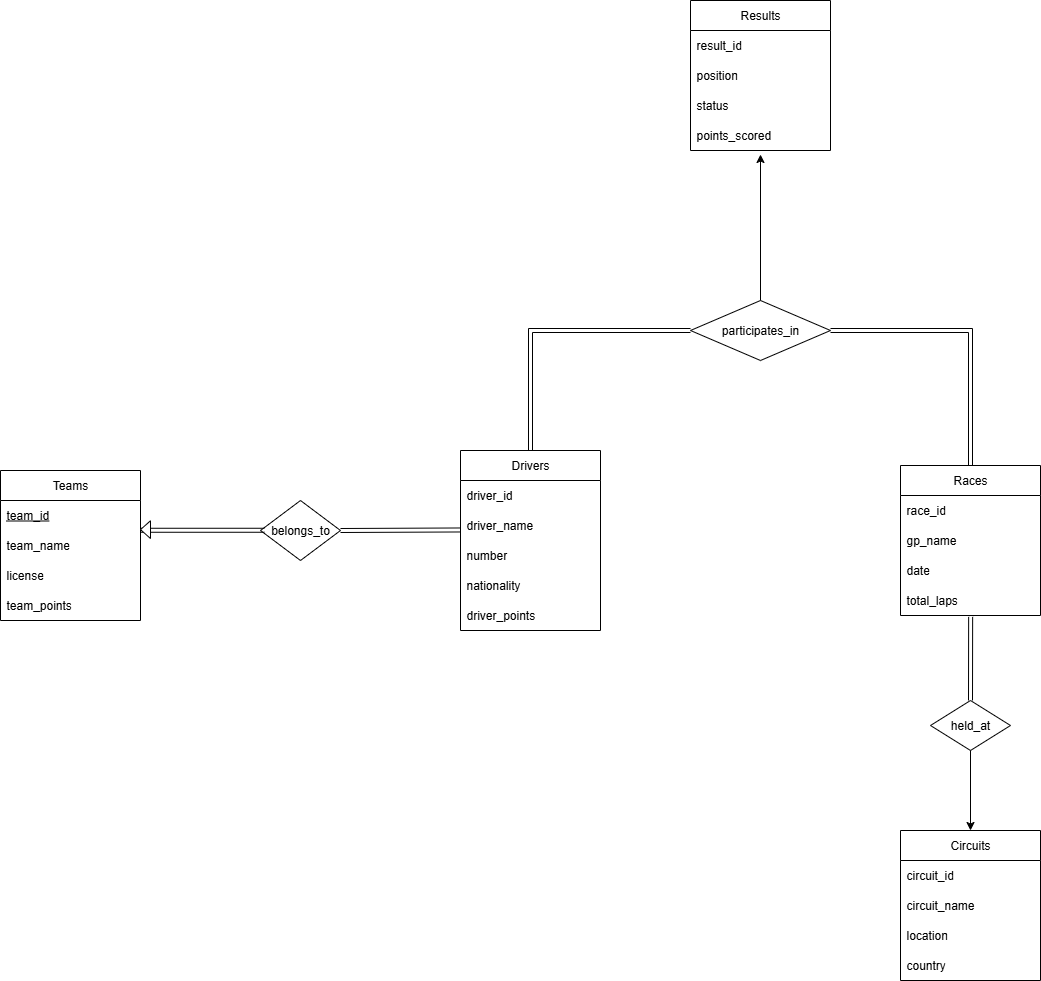

The diagram above was exported from draw.io. Its source (the exported page's mxGraphModel, read from the mxfile embedded in the PNG):
<mxGraphModel dx="3270" dy="2107" grid="1" gridSize="10" guides="1" tooltips="1" connect="1" arrows="1" fold="1" page="1" pageScale="1" pageWidth="850" pageHeight="1100" math="0" shadow="0" extFonts="Permanent Marker^https://fonts.googleapis.com/css?family=Permanent+Marker">
  <root>
    <mxCell id="0" />
    <mxCell id="1" parent="0" />
    <mxCell id="qU0P5IktFb5f_37iUNP4-1" value="Teams" style="swimlane;fontStyle=0;childLayout=stackLayout;horizontal=1;startSize=30;horizontalStack=0;resizeParent=1;resizeParentMax=0;resizeLast=0;collapsible=1;marginBottom=0;whiteSpace=wrap;html=1;" vertex="1" parent="1">
      <mxGeometry x="-220" y="190" width="140" height="150" as="geometry" />
    </mxCell>
    <mxCell id="qU0P5IktFb5f_37iUNP4-2" value="&lt;u&gt;team_id&lt;/u&gt;" style="text;strokeColor=none;fillColor=none;align=left;verticalAlign=middle;spacingLeft=4;spacingRight=4;overflow=hidden;points=[[0,0.5],[1,0.5]];portConstraint=eastwest;rotatable=0;whiteSpace=wrap;html=1;" vertex="1" parent="qU0P5IktFb5f_37iUNP4-1">
      <mxGeometry y="30" width="140" height="30" as="geometry" />
    </mxCell>
    <mxCell id="qU0P5IktFb5f_37iUNP4-3" value="team_name" style="text;strokeColor=none;fillColor=none;align=left;verticalAlign=middle;spacingLeft=4;spacingRight=4;overflow=hidden;points=[[0,0.5],[1,0.5]];portConstraint=eastwest;rotatable=0;whiteSpace=wrap;html=1;" vertex="1" parent="qU0P5IktFb5f_37iUNP4-1">
      <mxGeometry y="60" width="140" height="30" as="geometry" />
    </mxCell>
    <mxCell id="qU0P5IktFb5f_37iUNP4-4" value="license" style="text;strokeColor=none;fillColor=none;align=left;verticalAlign=middle;spacingLeft=4;spacingRight=4;overflow=hidden;points=[[0,0.5],[1,0.5]];portConstraint=eastwest;rotatable=0;whiteSpace=wrap;html=1;" vertex="1" parent="qU0P5IktFb5f_37iUNP4-1">
      <mxGeometry y="90" width="140" height="30" as="geometry" />
    </mxCell>
    <mxCell id="qU0P5IktFb5f_37iUNP4-30" value="&lt;span style=&quot;background-color: transparent; color: light-dark(rgb(0, 0, 0), rgb(255, 255, 255));&quot;&gt;team_points&lt;/span&gt;" style="text;strokeColor=none;fillColor=none;align=left;verticalAlign=middle;spacingLeft=4;spacingRight=4;overflow=hidden;points=[[0,0.5],[1,0.5]];portConstraint=eastwest;rotatable=0;whiteSpace=wrap;html=1;" vertex="1" parent="qU0P5IktFb5f_37iUNP4-1">
      <mxGeometry y="120" width="140" height="30" as="geometry" />
    </mxCell>
    <mxCell id="qU0P5IktFb5f_37iUNP4-6" value="Drivers" style="swimlane;fontStyle=0;childLayout=stackLayout;horizontal=1;startSize=30;horizontalStack=0;resizeParent=1;resizeParentMax=0;resizeLast=0;collapsible=1;marginBottom=0;whiteSpace=wrap;html=1;" vertex="1" parent="1">
      <mxGeometry x="240" y="170" width="140" height="180" as="geometry" />
    </mxCell>
    <mxCell id="qU0P5IktFb5f_37iUNP4-7" value="driver_id" style="text;strokeColor=none;fillColor=none;align=left;verticalAlign=middle;spacingLeft=4;spacingRight=4;overflow=hidden;points=[[0,0.5],[1,0.5]];portConstraint=eastwest;rotatable=0;whiteSpace=wrap;html=1;" vertex="1" parent="qU0P5IktFb5f_37iUNP4-6">
      <mxGeometry y="30" width="140" height="30" as="geometry" />
    </mxCell>
    <mxCell id="qU0P5IktFb5f_37iUNP4-8" value="driver_name" style="text;strokeColor=none;fillColor=none;align=left;verticalAlign=middle;spacingLeft=4;spacingRight=4;overflow=hidden;points=[[0,0.5],[1,0.5]];portConstraint=eastwest;rotatable=0;whiteSpace=wrap;html=1;" vertex="1" parent="qU0P5IktFb5f_37iUNP4-6">
      <mxGeometry y="60" width="140" height="30" as="geometry" />
    </mxCell>
    <mxCell id="qU0P5IktFb5f_37iUNP4-9" value="number" style="text;strokeColor=none;fillColor=none;align=left;verticalAlign=middle;spacingLeft=4;spacingRight=4;overflow=hidden;points=[[0,0.5],[1,0.5]];portConstraint=eastwest;rotatable=0;whiteSpace=wrap;html=1;" vertex="1" parent="qU0P5IktFb5f_37iUNP4-6">
      <mxGeometry y="90" width="140" height="30" as="geometry" />
    </mxCell>
    <mxCell id="qU0P5IktFb5f_37iUNP4-11" value="&lt;span style=&quot;background-color: transparent; color: light-dark(rgb(0, 0, 0), rgb(255, 255, 255));&quot;&gt;nationality&lt;/span&gt;" style="text;strokeColor=none;fillColor=none;align=left;verticalAlign=middle;spacingLeft=4;spacingRight=4;overflow=hidden;points=[[0,0.5],[1,0.5]];portConstraint=eastwest;rotatable=0;whiteSpace=wrap;html=1;" vertex="1" parent="qU0P5IktFb5f_37iUNP4-6">
      <mxGeometry y="120" width="140" height="30" as="geometry" />
    </mxCell>
    <mxCell id="qU0P5IktFb5f_37iUNP4-29" value="driver_points" style="text;strokeColor=none;fillColor=none;align=left;verticalAlign=middle;spacingLeft=4;spacingRight=4;overflow=hidden;points=[[0,0.5],[1,0.5]];portConstraint=eastwest;rotatable=0;whiteSpace=wrap;html=1;" vertex="1" parent="qU0P5IktFb5f_37iUNP4-6">
      <mxGeometry y="150" width="140" height="30" as="geometry" />
    </mxCell>
    <mxCell id="qU0P5IktFb5f_37iUNP4-12" value="Races" style="swimlane;fontStyle=0;childLayout=stackLayout;horizontal=1;startSize=30;horizontalStack=0;resizeParent=1;resizeParentMax=0;resizeLast=0;collapsible=1;marginBottom=0;whiteSpace=wrap;html=1;" vertex="1" parent="1">
      <mxGeometry x="680" y="185" width="140" height="150" as="geometry" />
    </mxCell>
    <mxCell id="qU0P5IktFb5f_37iUNP4-14" value="race_id" style="text;strokeColor=none;fillColor=none;align=left;verticalAlign=middle;spacingLeft=4;spacingRight=4;overflow=hidden;points=[[0,0.5],[1,0.5]];portConstraint=eastwest;rotatable=0;whiteSpace=wrap;html=1;" vertex="1" parent="qU0P5IktFb5f_37iUNP4-12">
      <mxGeometry y="30" width="140" height="30" as="geometry" />
    </mxCell>
    <mxCell id="qU0P5IktFb5f_37iUNP4-13" value="gp_name" style="text;strokeColor=none;fillColor=none;align=left;verticalAlign=middle;spacingLeft=4;spacingRight=4;overflow=hidden;points=[[0,0.5],[1,0.5]];portConstraint=eastwest;rotatable=0;whiteSpace=wrap;html=1;" vertex="1" parent="qU0P5IktFb5f_37iUNP4-12">
      <mxGeometry y="60" width="140" height="30" as="geometry" />
    </mxCell>
    <mxCell id="qU0P5IktFb5f_37iUNP4-15" value="date" style="text;strokeColor=none;fillColor=none;align=left;verticalAlign=middle;spacingLeft=4;spacingRight=4;overflow=hidden;points=[[0,0.5],[1,0.5]];portConstraint=eastwest;rotatable=0;whiteSpace=wrap;html=1;" vertex="1" parent="qU0P5IktFb5f_37iUNP4-12">
      <mxGeometry y="90" width="140" height="30" as="geometry" />
    </mxCell>
    <mxCell id="qU0P5IktFb5f_37iUNP4-17" value="total_laps" style="text;strokeColor=none;fillColor=none;align=left;verticalAlign=middle;spacingLeft=4;spacingRight=4;overflow=hidden;points=[[0,0.5],[1,0.5]];portConstraint=eastwest;rotatable=0;whiteSpace=wrap;html=1;" vertex="1" parent="qU0P5IktFb5f_37iUNP4-12">
      <mxGeometry y="120" width="140" height="30" as="geometry" />
    </mxCell>
    <mxCell id="qU0P5IktFb5f_37iUNP4-18" value="Circuits" style="swimlane;fontStyle=0;childLayout=stackLayout;horizontal=1;startSize=30;horizontalStack=0;resizeParent=1;resizeParentMax=0;resizeLast=0;collapsible=1;marginBottom=0;whiteSpace=wrap;html=1;" vertex="1" parent="1">
      <mxGeometry x="680" y="550" width="140" height="150" as="geometry" />
    </mxCell>
    <mxCell id="qU0P5IktFb5f_37iUNP4-19" value="circuit_id" style="text;strokeColor=none;fillColor=none;align=left;verticalAlign=middle;spacingLeft=4;spacingRight=4;overflow=hidden;points=[[0,0.5],[1,0.5]];portConstraint=eastwest;rotatable=0;whiteSpace=wrap;html=1;" vertex="1" parent="qU0P5IktFb5f_37iUNP4-18">
      <mxGeometry y="30" width="140" height="30" as="geometry" />
    </mxCell>
    <mxCell id="qU0P5IktFb5f_37iUNP4-20" value="circuit_name" style="text;strokeColor=none;fillColor=none;align=left;verticalAlign=middle;spacingLeft=4;spacingRight=4;overflow=hidden;points=[[0,0.5],[1,0.5]];portConstraint=eastwest;rotatable=0;whiteSpace=wrap;html=1;" vertex="1" parent="qU0P5IktFb5f_37iUNP4-18">
      <mxGeometry y="60" width="140" height="30" as="geometry" />
    </mxCell>
    <mxCell id="qU0P5IktFb5f_37iUNP4-21" value="location" style="text;strokeColor=none;fillColor=none;align=left;verticalAlign=middle;spacingLeft=4;spacingRight=4;overflow=hidden;points=[[0,0.5],[1,0.5]];portConstraint=eastwest;rotatable=0;whiteSpace=wrap;html=1;" vertex="1" parent="qU0P5IktFb5f_37iUNP4-18">
      <mxGeometry y="90" width="140" height="30" as="geometry" />
    </mxCell>
    <mxCell id="qU0P5IktFb5f_37iUNP4-22" value="&lt;span style=&quot;background-color: transparent; color: light-dark(rgb(0, 0, 0), rgb(255, 255, 255));&quot;&gt;country&lt;/span&gt;" style="text;strokeColor=none;fillColor=none;align=left;verticalAlign=middle;spacingLeft=4;spacingRight=4;overflow=hidden;points=[[0,0.5],[1,0.5]];portConstraint=eastwest;rotatable=0;whiteSpace=wrap;html=1;" vertex="1" parent="qU0P5IktFb5f_37iUNP4-18">
      <mxGeometry y="120" width="140" height="30" as="geometry" />
    </mxCell>
    <mxCell id="qU0P5IktFb5f_37iUNP4-24" value="Results" style="swimlane;fontStyle=0;childLayout=stackLayout;horizontal=1;startSize=30;horizontalStack=0;resizeParent=1;resizeParentMax=0;resizeLast=0;collapsible=1;marginBottom=0;whiteSpace=wrap;html=1;" vertex="1" parent="1">
      <mxGeometry x="470" y="-280" width="140" height="150" as="geometry" />
    </mxCell>
    <mxCell id="qU0P5IktFb5f_37iUNP4-25" value="result_id" style="text;strokeColor=none;fillColor=none;align=left;verticalAlign=middle;spacingLeft=4;spacingRight=4;overflow=hidden;points=[[0,0.5],[1,0.5]];portConstraint=eastwest;rotatable=0;whiteSpace=wrap;html=1;" vertex="1" parent="qU0P5IktFb5f_37iUNP4-24">
      <mxGeometry y="30" width="140" height="30" as="geometry" />
    </mxCell>
    <mxCell id="qU0P5IktFb5f_37iUNP4-26" value="position" style="text;strokeColor=none;fillColor=none;align=left;verticalAlign=middle;spacingLeft=4;spacingRight=4;overflow=hidden;points=[[0,0.5],[1,0.5]];portConstraint=eastwest;rotatable=0;whiteSpace=wrap;html=1;" vertex="1" parent="qU0P5IktFb5f_37iUNP4-24">
      <mxGeometry y="60" width="140" height="30" as="geometry" />
    </mxCell>
    <mxCell id="qU0P5IktFb5f_37iUNP4-27" value="status" style="text;strokeColor=none;fillColor=none;align=left;verticalAlign=middle;spacingLeft=4;spacingRight=4;overflow=hidden;points=[[0,0.5],[1,0.5]];portConstraint=eastwest;rotatable=0;whiteSpace=wrap;html=1;" vertex="1" parent="qU0P5IktFb5f_37iUNP4-24">
      <mxGeometry y="90" width="140" height="30" as="geometry" />
    </mxCell>
    <mxCell id="qU0P5IktFb5f_37iUNP4-28" value="&lt;span style=&quot;background-color: transparent; color: light-dark(rgb(0, 0, 0), rgb(255, 255, 255));&quot;&gt;points_scored&lt;/span&gt;" style="text;strokeColor=none;fillColor=none;align=left;verticalAlign=middle;spacingLeft=4;spacingRight=4;overflow=hidden;points=[[0,0.5],[1,0.5]];portConstraint=eastwest;rotatable=0;whiteSpace=wrap;html=1;" vertex="1" parent="qU0P5IktFb5f_37iUNP4-24">
      <mxGeometry y="120" width="140" height="30" as="geometry" />
    </mxCell>
    <mxCell id="qU0P5IktFb5f_37iUNP4-33" value="belongs_to" style="rhombus;whiteSpace=wrap;html=1;" vertex="1" parent="1">
      <mxGeometry x="40" y="220" width="80" height="60" as="geometry" />
    </mxCell>
    <mxCell id="qU0P5IktFb5f_37iUNP4-36" value="participates_in" style="rhombus;whiteSpace=wrap;html=1;" vertex="1" parent="1">
      <mxGeometry x="470" y="20" width="140" height="60" as="geometry" />
    </mxCell>
    <mxCell id="qU0P5IktFb5f_37iUNP4-39" value="" style="endArrow=classic;html=1;rounded=0;exitX=0.5;exitY=0;exitDx=0;exitDy=0;" edge="1" parent="1" source="qU0P5IktFb5f_37iUNP4-36">
      <mxGeometry width="50" height="50" relative="1" as="geometry">
        <mxPoint x="510" y="-30" as="sourcePoint" />
        <mxPoint x="540" y="-126" as="targetPoint" />
      </mxGeometry>
    </mxCell>
    <mxCell id="qU0P5IktFb5f_37iUNP4-41" value="" style="shape=link;html=1;rounded=0;entryX=0.048;entryY=0.496;entryDx=0;entryDy=0;entryPerimeter=0;exitX=1;exitY=0.5;exitDx=0;exitDy=0;" edge="1" parent="1" source="qU0P5IktFb5f_37iUNP4-33">
      <mxGeometry width="100" relative="1" as="geometry">
        <mxPoint x="136" y="249.47" as="sourcePoint" />
        <mxPoint x="240" y="249.47" as="targetPoint" />
      </mxGeometry>
    </mxCell>
    <mxCell id="qU0P5IktFb5f_37iUNP4-32" value="" style="html=1;rounded=0;entryX=0.048;entryY=0.496;entryDx=0;entryDy=0;entryPerimeter=0;exitX=1.003;exitY=-0.008;exitDx=0;exitDy=0;exitPerimeter=0;shape=link;" edge="1" parent="1" source="qU0P5IktFb5f_37iUNP4-3" target="qU0P5IktFb5f_37iUNP4-33">
      <mxGeometry width="100" relative="1" as="geometry">
        <mxPoint x="-80" y="250" as="sourcePoint" />
        <mxPoint x="20" y="250" as="targetPoint" />
      </mxGeometry>
    </mxCell>
    <mxCell id="qU0P5IktFb5f_37iUNP4-42" value="" style="triangle;whiteSpace=wrap;html=1;rotation=-180;fillColor=light-dark(#FFFFFF,#FFFFFF);" vertex="1" parent="1">
      <mxGeometry x="-80" y="240.25" width="10" height="17.75" as="geometry" />
    </mxCell>
    <mxCell id="qU0P5IktFb5f_37iUNP4-47" value="held_at" style="rhombus;whiteSpace=wrap;html=1;" vertex="1" parent="1">
      <mxGeometry x="710" y="420" width="80" height="50" as="geometry" />
    </mxCell>
    <mxCell id="qU0P5IktFb5f_37iUNP4-48" value="" style="endArrow=classic;html=1;rounded=0;entryX=0.5;entryY=0;entryDx=0;entryDy=0;exitX=0.5;exitY=1;exitDx=0;exitDy=0;" edge="1" parent="1" source="qU0P5IktFb5f_37iUNP4-47" target="qU0P5IktFb5f_37iUNP4-18">
      <mxGeometry width="50" height="50" relative="1" as="geometry">
        <mxPoint x="720" y="530" as="sourcePoint" />
        <mxPoint x="770" y="480" as="targetPoint" />
      </mxGeometry>
    </mxCell>
    <mxCell id="qU0P5IktFb5f_37iUNP4-49" value="" style="shape=link;html=1;rounded=0;entryX=0.5;entryY=0;entryDx=0;entryDy=0;exitX=0.501;exitY=1.046;exitDx=0;exitDy=0;exitPerimeter=0;" edge="1" parent="1" source="qU0P5IktFb5f_37iUNP4-17" target="qU0P5IktFb5f_37iUNP4-47">
      <mxGeometry width="100" relative="1" as="geometry">
        <mxPoint x="750" y="330" as="sourcePoint" />
        <mxPoint x="800" y="370" as="targetPoint" />
      </mxGeometry>
    </mxCell>
    <mxCell id="qU0P5IktFb5f_37iUNP4-50" value="" style="shape=link;html=1;rounded=0;exitX=1;exitY=0.5;exitDx=0;exitDy=0;entryX=0.5;entryY=0;entryDx=0;entryDy=0;" edge="1" parent="1" source="qU0P5IktFb5f_37iUNP4-36" target="qU0P5IktFb5f_37iUNP4-12">
      <mxGeometry width="100" relative="1" as="geometry">
        <mxPoint x="630" y="50" as="sourcePoint" />
        <mxPoint x="750" y="180" as="targetPoint" />
        <Array as="points">
          <mxPoint x="750" y="50" />
        </Array>
      </mxGeometry>
    </mxCell>
    <mxCell id="qU0P5IktFb5f_37iUNP4-51" value="" style="shape=link;html=1;rounded=0;exitX=0.5;exitY=0;exitDx=0;exitDy=0;entryX=0;entryY=0.5;entryDx=0;entryDy=0;" edge="1" parent="1" source="qU0P5IktFb5f_37iUNP4-6" target="qU0P5IktFb5f_37iUNP4-36">
      <mxGeometry width="100" relative="1" as="geometry">
        <mxPoint x="340" y="30" as="sourcePoint" />
        <mxPoint x="440" y="30" as="targetPoint" />
        <Array as="points">
          <mxPoint x="310" y="50" />
        </Array>
      </mxGeometry>
    </mxCell>
  </root>
</mxGraphModel>